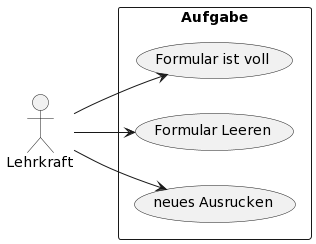

The diagram above was rendered by PlantUML. Its source (embedded in the PNG):
@startuml
left to right direction
actor "Lehrkraft" as fc
rectangle Aufgabe {
  usecase "Formular ist voll" as UC1
  usecase "Formular Leeren" as UC2
  usecase "neues Ausrucken" as UC3
}
fc --> UC1
fc --> UC2
fc --> UC3
@enduml